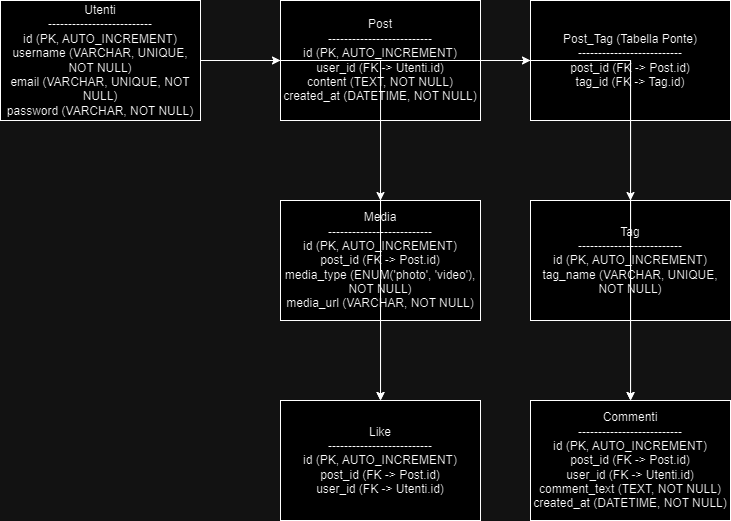

The diagram above was exported from draw.io. Its source (the exported page's mxGraphModel, read from the mxfile embedded in the PNG):
<mxGraphModel dx="985" dy="392" grid="1" gridSize="10" guides="1" tooltips="1" connect="1" arrows="1" fold="1" page="1" pageScale="1" pageWidth="827" pageHeight="1169" math="0" shadow="0">
  <root>
    <mxCell id="0" />
    <mxCell id="1" parent="0" />
    <mxCell id="PDoQ1V78B_ubyAHo2tyy-2" value="Utenti&#10;--------------------------&#10;id (PK, AUTO_INCREMENT)&#10;username (VARCHAR, UNIQUE, NOT NULL)&#10;email (VARCHAR, UNIQUE, NOT NULL)&#10;password (VARCHAR, NOT NULL)" style="rounded=0;whiteSpace=wrap;html=1;" vertex="1" parent="1">
      <mxGeometry x="120" y="100" width="200" height="120" as="geometry" />
    </mxCell>
    <mxCell id="PDoQ1V78B_ubyAHo2tyy-3" value="Post&#10;--------------------------&#10;id (PK, AUTO_INCREMENT)&#10;user_id (FK -&gt; Utenti.id)&#10;content (TEXT, NOT NULL)&#10;created_at (DATETIME, NOT NULL)" style="rounded=0;whiteSpace=wrap;html=1;" vertex="1" parent="1">
      <mxGeometry x="400" y="100" width="200" height="120" as="geometry" />
    </mxCell>
    <mxCell id="PDoQ1V78B_ubyAHo2tyy-4" style="edgeStyle=orthogonalEdgeStyle;rounded=0;orthogonalLoop=1;jettySize=auto;html=1;" edge="1" parent="1" source="PDoQ1V78B_ubyAHo2tyy-2" target="PDoQ1V78B_ubyAHo2tyy-3">
      <mxGeometry relative="1" as="geometry" />
    </mxCell>
    <mxCell id="PDoQ1V78B_ubyAHo2tyy-5" value="Media&#10;--------------------------&#10;id (PK, AUTO_INCREMENT)&#10;post_id (FK -&gt; Post.id)&#10;media_type (ENUM('photo', 'video'), NOT NULL)&#10;media_url (VARCHAR, NOT NULL)" style="rounded=0;whiteSpace=wrap;html=1;" vertex="1" parent="1">
      <mxGeometry x="400" y="300" width="200" height="120" as="geometry" />
    </mxCell>
    <mxCell id="PDoQ1V78B_ubyAHo2tyy-6" style="edgeStyle=orthogonalEdgeStyle;rounded=0;orthogonalLoop=1;jettySize=auto;html=1;" edge="1" parent="1" source="PDoQ1V78B_ubyAHo2tyy-3" target="PDoQ1V78B_ubyAHo2tyy-5">
      <mxGeometry relative="1" as="geometry" />
    </mxCell>
    <mxCell id="PDoQ1V78B_ubyAHo2tyy-7" value="Tag&#10;--------------------------&#10;id (PK, AUTO_INCREMENT)&#10;tag_name (VARCHAR, UNIQUE, NOT NULL)" style="rounded=0;whiteSpace=wrap;html=1;" vertex="1" parent="1">
      <mxGeometry x="650" y="300" width="200" height="120" as="geometry" />
    </mxCell>
    <mxCell id="PDoQ1V78B_ubyAHo2tyy-8" value="Post_Tag (Tabella Ponte)&#10;--------------------------&#10;post_id (FK -&gt; Post.id)&#10;tag_id (FK -&gt; Tag.id)" style="rounded=0;whiteSpace=wrap;html=1;" vertex="1" parent="1">
      <mxGeometry x="650" y="100" width="200" height="120" as="geometry" />
    </mxCell>
    <mxCell id="PDoQ1V78B_ubyAHo2tyy-9" style="edgeStyle=orthogonalEdgeStyle;rounded=0;orthogonalLoop=1;jettySize=auto;html=1;" edge="1" parent="1" source="PDoQ1V78B_ubyAHo2tyy-3" target="PDoQ1V78B_ubyAHo2tyy-8">
      <mxGeometry relative="1" as="geometry" />
    </mxCell>
    <mxCell id="PDoQ1V78B_ubyAHo2tyy-10" style="edgeStyle=orthogonalEdgeStyle;rounded=0;orthogonalLoop=1;jettySize=auto;html=1;" edge="1" parent="1" source="PDoQ1V78B_ubyAHo2tyy-8" target="PDoQ1V78B_ubyAHo2tyy-7">
      <mxGeometry relative="1" as="geometry" />
    </mxCell>
    <mxCell id="PDoQ1V78B_ubyAHo2tyy-11" value="Like&#10;--------------------------&#10;id (PK, AUTO_INCREMENT)&#10;post_id (FK -&gt; Post.id)&#10;user_id (FK -&gt; Utenti.id)" style="rounded=0;whiteSpace=wrap;html=1;" vertex="1" parent="1">
      <mxGeometry x="400" y="500" width="200" height="120" as="geometry" />
    </mxCell>
    <mxCell id="PDoQ1V78B_ubyAHo2tyy-12" style="edgeStyle=orthogonalEdgeStyle;rounded=0;orthogonalLoop=1;jettySize=auto;html=1;" edge="1" parent="1" source="PDoQ1V78B_ubyAHo2tyy-3" target="PDoQ1V78B_ubyAHo2tyy-11">
      <mxGeometry relative="1" as="geometry" />
    </mxCell>
    <mxCell id="PDoQ1V78B_ubyAHo2tyy-13" style="edgeStyle=orthogonalEdgeStyle;rounded=0;orthogonalLoop=1;jettySize=auto;html=1;" edge="1" parent="1" source="PDoQ1V78B_ubyAHo2tyy-2" target="PDoQ1V78B_ubyAHo2tyy-11">
      <mxGeometry relative="1" as="geometry" />
    </mxCell>
    <mxCell id="PDoQ1V78B_ubyAHo2tyy-14" value="Commenti&#10;--------------------------&#10;id (PK, AUTO_INCREMENT)&#10;post_id (FK -&gt; Post.id)&#10;user_id (FK -&gt; Utenti.id)&#10;comment_text (TEXT, NOT NULL)&#10;created_at (DATETIME, NOT NULL)" style="rounded=0;whiteSpace=wrap;html=1;" vertex="1" parent="1">
      <mxGeometry x="650" y="500" width="200" height="120" as="geometry" />
    </mxCell>
    <mxCell id="PDoQ1V78B_ubyAHo2tyy-15" style="edgeStyle=orthogonalEdgeStyle;rounded=0;orthogonalLoop=1;jettySize=auto;html=1;" edge="1" parent="1" source="PDoQ1V78B_ubyAHo2tyy-3" target="PDoQ1V78B_ubyAHo2tyy-14">
      <mxGeometry relative="1" as="geometry" />
    </mxCell>
    <mxCell id="PDoQ1V78B_ubyAHo2tyy-16" style="edgeStyle=orthogonalEdgeStyle;rounded=0;orthogonalLoop=1;jettySize=auto;html=1;" edge="1" parent="1" source="PDoQ1V78B_ubyAHo2tyy-2" target="PDoQ1V78B_ubyAHo2tyy-14">
      <mxGeometry relative="1" as="geometry" />
    </mxCell>
  </root>
</mxGraphModel>